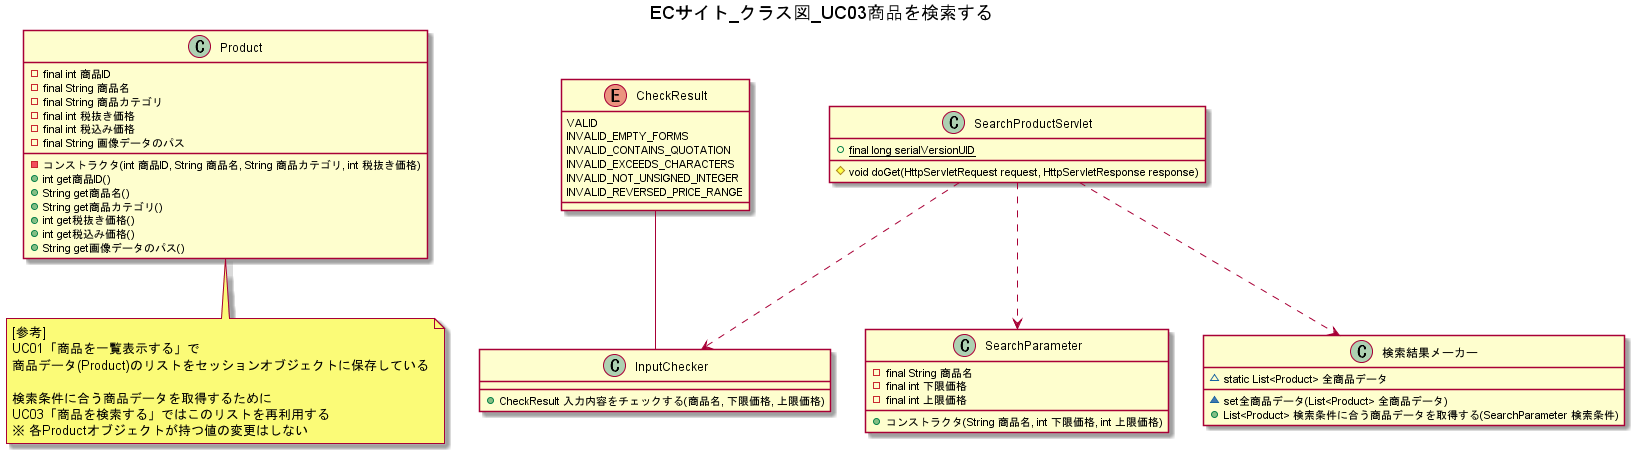

The diagram above was rendered by PlantUML. Its source (embedded in the PNG):
@startuml
title ECサイト_クラス図_UC03商品を検索する

class Product {
    -final int 商品ID
    -final String 商品名
    -final String 商品カテゴリ
    -final int 税抜き価格
    -final int 税込み価格
    -final String 画像データのパス
    -コンストラクタ(int 商品ID, String 商品名, String 商品カテゴリ, int 税抜き価格)
    +int get商品ID()
    +String get商品名()
    +String get商品カテゴリ()
    +int get税抜き価格()
    +int get税込み価格()
    +String get画像データのパス()
}

note bottom of Product
[参考]
UC01「商品を一覧表示する」で
商品データ(Product)のリストをセッションオブジェクトに保存している

検索条件に合う商品データを取得するために
UC03「商品を検索する」ではこのリストを再利用する
※ 各Productオブジェクトが持つ値の変更はしない
end note

class SearchProductServlet {
    +{static} final long serialVersionUID
    #void doGet(HttpServletRequest request, HttpServletResponse response)
}

CheckResult -- InputChecker
enum CheckResult {
    VALID
    INVALID_EMPTY_FORMS
    INVALID_CONTAINS_QUOTATION
    INVALID_EXCEEDS_CHARACTERS
    INVALID_NOT_UNSIGNED_INTEGER
    INVALID_REVERSED_PRICE_RANGE
}

SearchProductServlet ..> InputChecker
class InputChecker {
    +CheckResult 入力内容をチェックする(商品名, 下限価格, 上限価格)
}

SearchProductServlet ..> SearchParameter
class SearchParameter {
    -final String 商品名
    -final int 下限価格
    -final int 上限価格
    +コンストラクタ(String 商品名, int 下限価格, int 上限価格)
}

SearchProductServlet ..> 検索結果メーカー
class 検索結果メーカー {
    ~static List<Product> 全商品データ
    ~set全商品データ(List<Product> 全商品データ)
    +List<Product> 検索条件に合う商品データを取得する(SearchParameter 検索条件)
}

@enduml